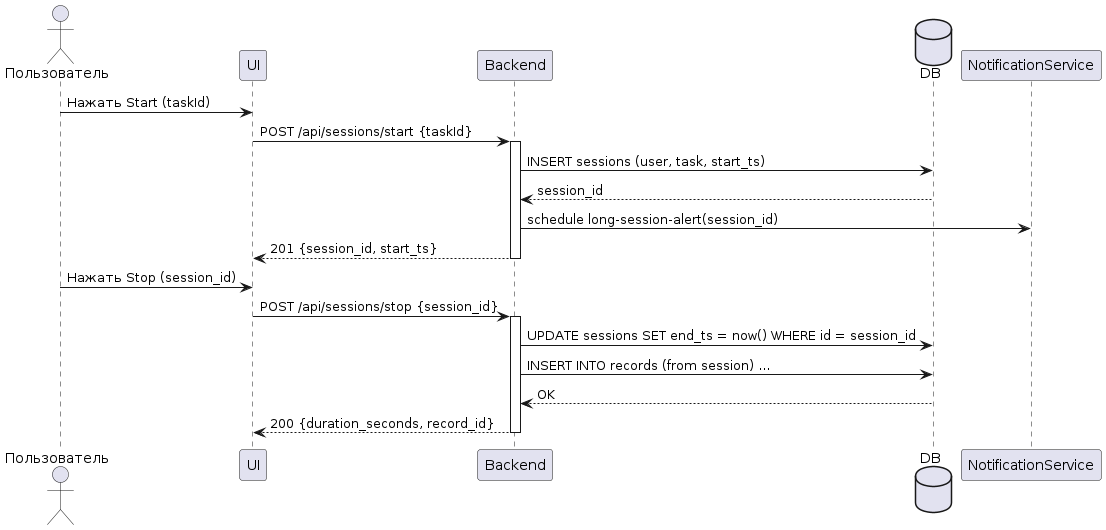

The diagram above was rendered by PlantUML. Its source (embedded in the PNG):
@startuml
actor "Пользователь" as User
participant "UI" as UI
participant "Backend" as Server
database "DB" as DB
participant "NotificationService" as Notify

User -> UI : Нажать Start (taskId)
UI -> Server : POST /api/sessions/start {taskId}
activate Server
Server -> DB : INSERT sessions (user, task, start_ts)
DB --> Server : session_id
Server -> Notify : schedule long-session-alert(session_id)
Server --> UI : 201 {session_id, start_ts}
deactivate Server

User -> UI : Нажать Stop (session_id)
UI -> Server : POST /api/sessions/stop {session_id}
activate Server
Server -> DB : UPDATE sessions SET end_ts = now() WHERE id = session_id
Server -> DB : INSERT INTO records (from session) ...
DB --> Server : OK
Server --> UI : 200 {duration_seconds, record_id}
deactivate Server
@enduml